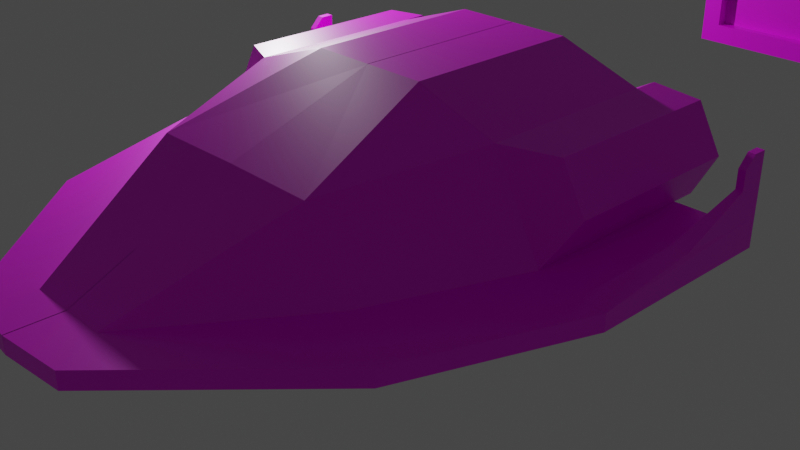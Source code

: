 # Source: Husky.blend  (saved by Blender 2.93.20; exported with 4.5.12 LTS)
import bpy
from mathutils import Matrix  # noqa: F401  (used for matrix-valued properties, if any)

bpy.ops.wm.read_factory_settings(use_empty=True)
scene = bpy.context.scene
scene.name = 'Scene'

# ---- collections
col_collection = bpy.data.collections.new('Collection'); scene.collection.children.link(col_collection)

# ---- images (referenced by path relative to the original .blend; pixels are not part of the script)
import os
ASSET_DIR = os.environ.get("B2B_ASSET_DIR", "")  # directory of the original .blend (textures are referenced by path, not embedded)
HERE = os.path.dirname(os.path.abspath(__file__))  # packed textures are extracted next to this script under _unpacked/

def load_image(name, relpath, width, height, colorspace="sRGB"):
    """Load a texture the original file referenced (path relative to the .blend, or extracted next to this script)."""
    p = next((c for c in (os.path.join(HERE, relpath), os.path.join(ASSET_DIR, relpath)) if relpath and os.path.exists(c)), "")
    if p:
        img = bpy.data.images.load(p, check_existing=True)
        img.name = name
    else:  # same state as the original file: an image datablock whose file is absent (Cycles renders it pink)
        img = bpy.data.images.new(name, width, height)
        img.source = "FILE"
        img.filepath = "//" + (relpath or name)
    img.colorspace_settings.name = colorspace
    return img
img_lspace_png = load_image('lspace.png', 'lspace.png', 1024, 1024, 'sRGB')

# ---- materials (node trees are filled in below, after node groups)
mat_lspace = bpy.data.materials.new('LSPACE')
mat_lspace.alpha_threshold = 0.0
mat_lspace.use_transparent_shadow = False
mat_lspace.line_color = (0.0, 0.0, 0.0, 1.0)

# ---- node groups
ng_auto_smooth = bpy.data.node_groups.new('Auto Smooth', 'GeometryNodeTree')
_s = ng_auto_smooth.interface.new_socket(name='Geometry', in_out='OUTPUT', socket_type='NodeSocketGeometry')
_s = ng_auto_smooth.interface.new_socket(name='Geometry', in_out='INPUT', socket_type='NodeSocketGeometry')
_s = ng_auto_smooth.interface.new_socket(name='Angle', in_out='INPUT', socket_type='NodeSocketFloat')
_s.subtype = 'ANGLE'
_s.min_value = 0.0
_s.max_value = 3.142
ng_auto_smooth.is_modifier = True
_N = ng_auto_smooth.nodes; _L = ng_auto_smooth.links
n0 = _N.new('NodeGroupOutput'); n0.name = 'Group Output'; n0.location = (480, -100)
n1 = _N.new('NodeGroupInput'); n1.name = 'Group Input'; n1.location = (-420, -300)
n2 = _N.new('NodeGroupInput'); n2.name = 'Group Input.001'; n2.location = (-60, -100)
n3 = _N.new('GeometryNodeSetShadeSmooth'); n3.name = 'Set Shade Smooth'; n3.location = (120, -100)
n3.domain = 'EDGE'
n4 = _N.new('GeometryNodeSetShadeSmooth'); n4.name = 'Set Shade Smooth.001'; n4.location = (300, -100)
n5 = _N.new('GeometryNodeInputMeshEdgeAngle'); n5.name = 'Edge Angle'; n5.location = (-420, -220)
n6 = _N.new('GeometryNodeInputEdgeSmooth'); n6.name = 'Is Edge Smooth'; n6.location = (-60, -160)
n7 = _N.new('GeometryNodeInputShadeSmooth'); n7.name = 'Is Face Smooth'; n7.location = (-240, -340)
n8 = _N.new('FunctionNodeBooleanMath'); n8.name = 'Boolean Math'; n8.location = (-60, -220)
n9 = _N.new('FunctionNodeCompare'); n9.name = 'Compare'; n9.location = (-240, -180)
n9.operation = 'LESS_EQUAL'
_L.new(n5.outputs[0], n9.inputs[0])
_L.new(n4.outputs[0], n0.inputs[0])
_L.new(n1.outputs[1], n9.inputs[1])
_L.new(n9.outputs[0], n8.inputs[0])
_L.new(n7.outputs[0], n8.inputs[1])
_L.new(n2.outputs[0], n3.inputs[0])
_L.new(n6.outputs[0], n3.inputs[1])
_L.new(n3.outputs[0], n4.inputs[0])
_L.new(n8.outputs[0], n3.inputs[2])
n0.is_active_output = True

# ---- material node trees
mat_lspace.use_nodes = True; mat_lspace.node_tree.nodes.clear()
_N = mat_lspace.node_tree.nodes; _L = mat_lspace.node_tree.links
n0 = _N.new('ShaderNodeBsdfPrincipled'); n0.name = 'Principled BSDF'; n0.location = (10, 300)
n0.distribution = 'GGX'
n0.subsurface_method = 'BURLEY'
n0.inputs[2].default_value = 0.4
n0.inputs[3].default_value = 1.45
n0.inputs[27].default_value = (0.0, 0.0, 0.0, 1.0)
n0.inputs[28].default_value = 1.0
n1 = _N.new('ShaderNodeOutputMaterial'); n1.name = 'Material Output'; n1.location = (303, 325)
n2 = _N.new('ShaderNodeTexImage'); n2.name = 'Image Texture'; n2.location = (-274, 220)
n2.image = img_lspace_png
n2.interpolation = 'Closest'
_L.new(n0.outputs[0], n1.inputs[0])
_L.new(n2.outputs[0], n0.inputs[0])
n1.is_active_output = True

# ---- world
world_world = bpy.data.worlds.new('World'); scene.world = world_world
world_world.use_nodes = True; world_world.node_tree.nodes.clear()
_N = world_world.node_tree.nodes; _L = world_world.node_tree.links
n0 = _N.new('ShaderNodeOutputWorld'); n0.name = 'World Output'; n0.location = (300, 300)
n1 = _N.new('ShaderNodeBackground'); n1.name = 'Background'; n1.location = (10, 300)
n1.inputs[0].default_value = (0.05088, 0.05088, 0.05088, 1.0)
_L.new(n1.outputs[0], n0.inputs[0])
n0.is_active_output = True
world_world.color = (0.05088, 0.05088, 0.05088)
world_world.use_sun_shadow = False
world_world.sun_shadow_jitter_overblur = 0.0

# ---- cameras
cam_camera = bpy.data.cameras.new('Camera')
cam_camera.clip_end = 100.0
cam_camera.ortho_scale = 7.314

# ---- lights
light_light = bpy.data.lights.new('Light', 'POINT')
light_light.transmission_factor = 0.0
light_light.energy = 1000.0
light_light.shadow_soft_size = 0.1
light_light.shadow_maximum_resolution = 0.006
light_light.use_absolute_resolution = True

# ---- meshes
me_cube_001 = bpy.data.meshes.new('Cube.001')
me_cube_001.from_pydata([(-1.0, -1.0, -1.0), (-1.0, -1.0, 1.0), (-1.0, 1.0, -1.0), (-1.0, 1.0, 1.0), (1.0, -1.0, -1.0), (1.0, -1.0, 1.0), (1.0, 1.0, -1.0), (1.0, 1.0, 1.0), (-1.0, -0.757, -0.757), (-1.0, -0.757, 0.757), (-1.0, 0.757, 0.757), (-1.0, 0.757, -0.757), (-0.757, 1.0, -0.757), (-0.757, 1.0, 0.757), (0.757, 1.0, 0.757), (0.757, 1.0, -0.757), (1.0, 0.757, -0.757), (1.0, 0.757, 0.757), (1.0, -0.757, 0.757), (1.0, -0.757, -0.757), (0.757, -1.0, -0.757), (0.757, -1.0, 0.757), (-0.757, -1.0, 0.757), (-0.757, -1.0, -0.757), (-0.757, 0.757, -1.0), (0.757, 0.757, -1.0), (0.757, -0.757, -1.0), (-0.757, -0.757, -1.0), (0.757, 0.757, 1.0), (-0.757, 0.757, 1.0), (-0.757, -0.757, 1.0), (0.757, -0.757, 1.0), (-1.0, -0.757, -0.757), (-1.0, -0.757, 0.757), (-1.0, 0.757, -0.757), (-1.0, 0.757, 0.757), (-0.757, 1.0, 0.757), (-0.757, 1.0, -0.757), (0.757, 1.0, -0.757), (0.757, 1.0, 0.757), (1.0, 0.757, 0.757), (1.0, 0.757, -0.757), (1.0, -0.757, -0.757), (1.0, -0.757, 0.757), (0.757, -1.0, 0.757), (0.757, -1.0, -0.757), (-0.757, -1.0, -0.757), (-0.757, -1.0, 0.757), (0.757, 0.757, -1.0), (-0.757, 0.757, -1.0), (-0.757, -0.757, -1.0), (0.757, -0.757, -1.0), (-0.757, 0.757, 1.0), (0.757, 0.757, 1.0), (0.757, -0.757, 1.0), (-0.757, -0.757, 1.0), (-1.0, -0.757, -0.757), (-1.0, -0.757, 0.757), (-1.0, 0.757, -0.757), (-1.0, 0.757, 0.757), (-0.757, 1.0, 0.757), (-0.757, 1.0, -0.757), (0.757, 1.0, -0.757), (0.757, 1.0, 0.757), (1.0, 0.757, 0.757), (1.0, 0.757, -0.757), (1.0, -0.757, -0.757), (1.0, -0.757, 0.757), (0.757, -1.0, 0.757), (0.757, -1.0, -0.757), (-0.757, -1.0, -0.757), (-0.757, -1.0, 0.757), (0.757, 0.757, -1.0), (-0.757, 0.757, -1.0), (-0.757, -0.757, -1.0), (0.757, -0.757, -1.0), (-0.757, 0.757, 1.0), (0.757, 0.757, 1.0), (0.757, -0.757, 1.0), (-0.757, -0.757, 1.0), (-0.8559, -0.757, -0.757), (-0.8559, -0.757, 0.757), (-0.8559, 0.757, -0.757), (-0.8559, 0.757, 0.757), (-0.757, 0.8559, 0.757), (-0.757, 0.8559, -0.757), (0.757, 0.8559, -0.757), (0.757, 0.8559, 0.757), (0.8559, 0.757, 0.757), (0.8559, 0.757, -0.757), (0.8559, -0.757, -0.757), (0.8559, -0.757, 0.757), (0.757, -0.8559, 0.757), (0.757, -0.8559, -0.757), (-0.757, -0.8559, -0.757), (-0.757, -0.8559, 0.757), (0.757, 0.757, -0.8559), (-0.757, 0.757, -0.8559), (-0.757, -0.757, -0.8559), (0.757, -0.757, -0.8559), (-0.757, 0.757, 0.8559), (0.757, 0.757, 0.8559), (0.757, -0.757, 0.8559), (-0.757, -0.757, 0.8559)], [], [(8, 9, 33, 32), (30, 31, 54, 55), (26, 27, 50, 51), (29, 30, 55, 52), (22, 23, 46, 47), (25, 26, 51, 48), (0, 1, 9, 8), (1, 3, 10, 9), (3, 2, 11, 10), (2, 0, 8, 11), (2, 3, 13, 12), (3, 7, 14, 13), (7, 6, 15, 14), (6, 2, 12, 15), (6, 7, 17, 16), (7, 5, 18, 17), (5, 4, 19, 18), (4, 6, 16, 19), (4, 5, 21, 20), (5, 1, 22, 21), (1, 0, 23, 22), (0, 4, 20, 23), (2, 6, 25, 24), (6, 4, 26, 25), (4, 0, 27, 26), (0, 2, 24, 27), (7, 3, 29, 28), (3, 1, 30, 29), (1, 5, 31, 30), (5, 7, 28, 31), (50, 49, 73, 74), (33, 35, 59, 57), (42, 41, 65, 66), (49, 48, 72, 73), (34, 32, 56, 58), (55, 54, 78, 79), (12, 13, 36, 37), (11, 8, 32, 34), (16, 17, 40, 41), (15, 12, 37, 38), (20, 21, 44, 45), (9, 10, 35, 33), (19, 16, 41, 42), (24, 25, 48, 49), (13, 14, 39, 36), (23, 20, 45, 46), (28, 29, 52, 53), (10, 11, 34, 35), (17, 18, 43, 40), (27, 24, 49, 50), (14, 15, 38, 39), (21, 22, 47, 44), (31, 28, 53, 54), (18, 19, 42, 43), (78, 77, 101, 102), (60, 63, 87, 84), (70, 69, 93, 94), (77, 76, 100, 101), (62, 61, 85, 86), (69, 68, 92, 93), (40, 43, 67, 64), (35, 34, 58, 59), (48, 51, 75, 72), (43, 42, 66, 67), (37, 36, 60, 61), (51, 50, 74, 75), (45, 44, 68, 69), (38, 37, 61, 62), (53, 52, 76, 77), (46, 45, 69, 70), (36, 39, 63, 60), (54, 53, 77, 78), (44, 47, 71, 68), (39, 38, 62, 63), (52, 55, 79, 76), (32, 33, 57, 56), (47, 46, 70, 71), (41, 40, 64, 65), (80, 81, 83, 82), (85, 84, 87, 86), (89, 88, 91, 90), (93, 92, 95, 94), (97, 96, 99, 98), (101, 100, 103, 102), (68, 71, 95, 92), (63, 62, 86, 87), (76, 79, 103, 100), (56, 57, 81, 80), (71, 70, 94, 95), (65, 64, 88, 89), (79, 78, 102, 103), (58, 56, 80, 82), (73, 72, 96, 97), (66, 65, 89, 90), (57, 59, 83, 81), (74, 73, 97, 98), (64, 67, 91, 88), (59, 58, 82, 83), (72, 75, 99, 96), (67, 66, 90, 91), (61, 60, 84, 85), (75, 74, 98, 99)])
_uv = me_cube_001.uv_layers.new(name='UVMap')
_uv.uv.foreach_set('vector', [0.4508, 0.4961, 0.4508, 0.4961, 0.4508, 0.4961, 0.4508, 0.4961, 0.4508, 0.4961, 0.4508, 0.4961, 0.4508, 0.4961, 0.4508, 0.4961, 0.4508, 0.4961, 0.4508, 0.4961, 0.4508, 0.4961, 0.4508, 0.4961, 0.4508, 0.4961, 0.4508, 0.4961, 0.4508, 0.4961, 0.4508, 0.4961, 0.4508, 0.4961, 0.4508, 0.4961, 0.4508, 0.4961, 0.4508, 0.4961, 0.4508, 0.4961, 0.4508, 0.4961, 0.4508, 0.4961, 0.4508, 0.4961, 0.4508, 0.4961, 0.4508, 0.4961, 0.4508, 0.4961, 0.4508, 0.4961, 0.4508, 0.4961, 0.4508, 0.4961, 0.4508, 0.4961, 0.4508, 0.4961, 0.4508, 0.4961, 0.4508, 0.4961, 0.4508, 0.4961, 0.4508, 0.4961, 0.4508, 0.4961, 0.4508, 0.4961, 0.4508, 0.4961, 0.4508, 0.4961, 0.4508, 0.4961, 0.4508, 0.4961, 0.4508, 0.4961, 0.4508, 0.4961, 0.4508, 0.4961, 0.4508, 0.4961, 0.4508, 0.4961, 0.4508, 0.4961, 0.4508, 0.4961, 0.4508, 0.4961, 0.4508, 0.4961, 0.4508, 0.4961, 0.4508, 0.4961, 0.4508, 0.4961, 0.4508, 0.4961, 0.4508, 0.4961, 0.4508, 0.4961, 0.4508, 0.4961, 0.4508, 0.4961, 0.4508, 0.4961, 0.4508, 0.4961, 0.4508, 0.4961, 0.4508, 0.4961, 0.4508, 0.4961, 0.4508, 0.4961, 0.4508, 0.4961, 0.4508, 0.4961, 0.4508, 0.4961, 0.4508, 0.4961, 0.4508, 0.4961, 0.4508, 0.4961, 0.4508, 0.4961, 0.4508, 0.4961, 0.4508, 0.4961, 0.4508, 0.4961, 0.4508, 0.4961, 0.4508, 0.4961, 0.4508, 0.4961, 0.4508, 0.4961, 0.4508, 0.4961, 0.4508, 0.4961, 0.4508, 0.4961, 0.4508, 0.4961, 0.4508, 0.4961, 0.4508, 0.4961, 0.4508, 0.4961, 0.4508, 0.4961, 0.4508, 0.4961, 0.4508, 0.4961, 0.4508, 0.4961, 0.4508, 0.4961, 0.4508, 0.4961, 0.4508, 0.4961, 0.4508, 0.4961, 0.4508, 0.4961, 0.4508, 0.4961, 0.4508, 0.4961, 0.4508, 0.4961, 0.4508, 0.4961, 0.4508, 0.4961, 0.4508, 0.4961, 0.4508, 0.4961, 0.4508, 0.4961, 0.4508, 0.4961, 0.4508, 0.4961, 0.4508, 0.4961, 0.4508, 0.4961, 0.4508, 0.4961, 0.4508, 0.4961, 0.4508, 0.4961, 0.4508, 0.4961, 0.4508, 0.4961, 0.4508, 0.4961, 0.4508, 0.4961, 0.4508, 0.4961, 0.4508, 0.4961, 0.4508, 0.4961, 0.4508, 0.4961, 0.4508, 0.4961, 0.4508, 0.4961, 0.4508, 0.4961, 0.4508, 0.4961, 0.4508, 0.4961, 0.4508, 0.4961, 0.4508, 0.4961, 0.4508, 0.4961, 0.4508, 0.4961, 0.4508, 0.4961, 0.4508, 0.4961, 0.4508, 0.4961, 0.4508, 0.4961, 0.4508, 0.4961, 0.4508, 0.4961, 0.4508, 0.4961, 0.4508, 0.4961, 0.4508, 0.4961, 0.4508, 0.4961, 0.4508, 0.4961, 0.4508, 0.4961, 0.4508, 0.4961, 0.4508, 0.4961, 0.4508, 0.4961, 0.4508, 0.4961, 0.4508, 0.4961, 0.4508, 0.4961, 0.4508, 0.4961, 0.4508, 0.4961, 0.4508, 0.4961, 0.4508, 0.4961, 0.4508, 0.4961, 0.4508, 0.4961, 0.4508, 0.4961, 0.4508, 0.4961, 0.4508, 0.4961, 0.4508, 0.4961, 0.4508, 0.4961, 0.4508, 0.4961, 0.4508, 0.4961, 0.4508, 0.4961, 0.4508, 0.4961, 0.4508, 0.4961, 0.4508, 0.4961, 0.4508, 0.4961, 0.4508, 0.4961, 0.4508, 0.4961, 0.4508, 0.4961, 0.4508, 0.4961, 0.4508, 0.4961, 0.4508, 0.4961, 0.4508, 0.4961, 0.4508, 0.4961, 0.4508, 0.4961, 0.4508, 0.4961, 0.4508, 0.4961, 0.4508, 0.4961, 0.4508, 0.4961, 0.4508, 0.4961, 0.4508, 0.4961, 0.4508, 0.4961, 0.4508, 0.4961, 0.4508, 0.4961, 0.4508, 0.4961, 0.4508, 0.4961, 0.4508, 0.4961, 0.4508, 0.4961, 0.4508, 0.4961, 0.4508, 0.4961, 0.4508, 0.4961, 0.4508, 0.4961, 0.4508, 0.4961, 0.4508, 0.4961, 0.4508, 0.4961, 0.4508, 0.4961, 0.4508, 0.4961, 0.4508, 0.4961, 0.4508, 0.4961, 0.4508, 0.4961, 0.4508, 0.4961, 0.4508, 0.4961, 0.4508, 0.4961, 0.4508, 0.4961, 0.4508, 0.4961, 0.4508, 0.4961, 0.4508, 0.4961, 0.4508, 0.4961, 0.4508, 0.4961, 0.4508, 0.4961, 0.4508, 0.4961, 0.4508, 0.4961, 0.4508, 0.4961, 0.4508, 0.4961, 0.4508, 0.4961, 0.4508, 0.4961, 0.4508, 0.4961, 0.4508, 0.4961, 0.4508, 0.4961, 0.4508, 0.4961, 0.4508, 0.4961, 0.4508, 0.4961, 0.4508, 0.4961, 0.4508, 0.4961, 0.4508, 0.4961, 0.4508, 0.4961, 0.4508, 0.4961, 0.4508, 0.4961, 0.4508, 0.4961, 0.4508, 0.4961, 0.4508, 0.4961, 0.4508, 0.4961, 0.4508, 0.4961, 0.4508, 0.4961, 0.4508, 0.4961, 0.4508, 0.4961, 0.4508, 0.4961, 0.4508, 0.4961, 0.4508, 0.4961, 0.4508, 0.4961, 0.4508, 0.4961, 0.4508, 0.4961, 0.4508, 0.4961, 0.4508, 0.4961, 0.4508, 0.4961, 0.4508, 0.4961, 0.4508, 0.4961, 0.4508, 0.4961, 0.4508, 0.4961, 0.4508, 0.4961, 0.4508, 0.4961, 0.4508, 0.4961, 0.4508, 0.4961, 0.4508, 0.4961, 0.4508, 0.4961, 0.4508, 0.4961, 0.4508, 0.4961, 0.4508, 0.4961, 0.4508, 0.4961, 0.4508, 0.4961, 0.4508, 0.4961, 0.4508, 0.4961, 0.4508, 0.4961, 0.4508, 0.4961, 0.4508, 0.4961, 0.4508, 0.4961, 0.4508, 0.4961, 0.4508, 0.4961, 0.4508, 0.4961, 0.4508, 0.4961, 0.4508, 0.4961, 0.4508, 0.4961, 0.4508, 0.4961, 0.4508, 0.4961, 0.4508, 0.4961, 0.4508, 0.4961, 0.4508, 0.4961, 0.4508, 0.4961, 0.4508, 0.4961, 0.4508, 0.4961, 0.4508, 0.4961, 0.4508, 0.4961, 0.4508, 0.4961, 0.4508, 0.4961, 0.4508, 0.4961, 0.4508, 0.4961, 0.4508, 0.4961, 0.4508, 0.4961, 0.4508, 0.4961, 0.4508, 0.4961, 0.4508, 0.4961, 0.4508, 0.4961, 0.4508, 0.4961, 0.4508, 0.4961, 0.4508, 0.4961, 0.4508, 0.4961, 0.4508, 0.4961, 0.4508, 0.4961, 0.4508, 0.4961, 0.4508, 0.4961, 0.4508, 0.4961, 0.4508, 0.4961, 0.4508, 0.4961, 0.4508, 0.4961, 0.4508, 0.4961, 0.4508, 0.4961, 0.4508, 0.4961, 0.4508, 0.4961, 0.4508, 0.4961, 0.4508, 0.4961, 0.4508, 0.4961, 0.4508, 0.4961, 0.4508, 0.4961, 0.4508, 0.4961, 0.4508, 0.4961, 0.4147, 0.6851, 0.4147, 0.6851, 0.4147, 0.6851, 0.4147, 0.6851, 0.4147, 0.6851, 0.4147, 0.6851, 0.4147, 0.6851, 0.4147, 0.6851, 0.4147, 0.6851, 0.4147, 0.6851, 0.4147, 0.6851, 0.4147, 0.6851, 0.4147, 0.6851, 0.4147, 0.6851, 0.4147, 0.6851, 0.4147, 0.6851, 0.4147, 0.6851, 0.4147, 0.6851, 0.4147, 0.6851, 0.4147, 0.6851, 0.4147, 0.6851, 0.4147, 0.6851, 0.4147, 0.6851, 0.4147, 0.6851, 0.4508, 0.4961, 0.4508, 0.4961, 0.4508, 0.4961, 0.4508, 0.4961, 0.4508, 0.4961, 0.4508, 0.4961, 0.4508, 0.4961, 0.4508, 0.4961, 0.4508, 0.4961, 0.4508, 0.4961, 0.4508, 0.4961, 0.4508, 0.4961, 0.4508, 0.4961, 0.4508, 0.4961, 0.4508, 0.4961, 0.4508, 0.4961, 0.4508, 0.4961, 0.4508, 0.4961, 0.4508, 0.4961, 0.4508, 0.4961, 0.4508, 0.4961, 0.4508, 0.4961, 0.4508, 0.4961, 0.4508, 0.4961, 0.4508, 0.4961, 0.4508, 0.4961, 0.4508, 0.4961, 0.4508, 0.4961, 0.4508, 0.4961, 0.4508, 0.4961, 0.4508, 0.4961, 0.4508, 0.4961, 0.4508, 0.4961, 0.4508, 0.4961, 0.4508, 0.4961, 0.4508, 0.4961, 0.4508, 0.4961, 0.4508, 0.4961, 0.4508, 0.4961, 0.4508, 0.4961, 0.4508, 0.4961, 0.4508, 0.4961, 0.4508, 0.4961, 0.4508, 0.4961, 0.4508, 0.4961, 0.4508, 0.4961, 0.4508, 0.4961, 0.4508, 0.4961, 0.4508, 0.4961, 0.4508, 0.4961, 0.4508, 0.4961, 0.4508, 0.4961, 0.4508, 0.4961, 0.4508, 0.4961, 0.4508, 0.4961, 0.4508, 0.4961, 0.4508, 0.4961, 0.4508, 0.4961, 0.4508, 0.4961, 0.4508, 0.4961, 0.4508, 0.4961, 0.4508, 0.4961, 0.4508, 0.4961, 0.4508, 0.4961, 0.4508, 0.4961, 0.4508, 0.4961, 0.4508, 0.4961, 0.4508, 0.4961, 0.4508, 0.4961, 0.4508, 0.4961, 0.4508, 0.4961, 0.4508, 0.4961])
me_cube_001.materials.append(mat_lspace)
me_cube_001.use_remesh_fix_poles = True
me_cube_001.use_remesh_preserve_attributes = False
me_cube_001.use_mirror_vertex_groups = False
me_cube_001.update()
me_cube = bpy.data.meshes.new('Cube')
me_cube.from_pydata([(-0.004586, -0.3964, 0.01918), (-0.004586, 1.604, 1.723), (2.148, 1.604, 0.01918), (-0.006087, -1.978, 1.193), (1.0, -1.98, 1.184), (2.127, 1.604, 1.367), (2.127, -0.141, 1.367), (2.395, 1.604, 0.8769), (2.395, -0.141, 0.8769), (0.4602, -3.633, 0.01918), (2.148, -0.3964, 0.01918), (-0.004586, -3.633, 0.01918), (2.148, 1.604, 0.411), (2.148, -0.3964, 0.411), (1.546, -2.015, 0.411), (1.546, -2.015, 0.01918), (0.4602, -3.633, 0.411), (-0.004586, -3.633, 0.411), (2.692, 1.604, 0.411), (2.986, 1.602, 0.2309), (2.684, -0.4928, 0.411), (2.031, -2.263, 0.411), (0.7164, -4.114, 0.2309), (0.7164, -4.114, 0.411), (-0.004586, -4.178, 0.2309), (-0.004586, -4.178, 0.411), (2.986, 1.602, 0.411), (2.972, -0.5449, 0.2309), (2.972, -0.5449, 0.411), (2.29, -2.4, 0.411), (2.29, -2.4, 0.2309), (2.799, 1.604, 0.5435), (2.79, 0.5842, 0.5435), (2.972, 0.5842, 0.5435), (2.986, 1.602, 0.5435), (2.905, 1.604, 0.8792), (2.905, 1.333, 0.8792), (2.981, 1.333, 0.8792), (2.986, 1.602, 0.8792), (2.905, 1.604, 1.2), (2.986, 1.602, 1.2), (-0.004586, -0.3964, 1.723), (1.601, -0.3964, 1.411), (1.601, 1.604, 1.411), (0.6734, 1.604, 1.723), (0.6734, -0.3964, 1.723), (1.738, 1.604, 0.1869), (1.212, 1.604, 0.2308), (0.9444, 1.604, 0.721), (1.191, 1.604, 1.187), (-0.008529, 1.604, 1.187), (0.6694, 1.604, 1.187), (1.268, 1.88, 1.111), (1.624, 1.88, 1.306), (2.063, 1.88, 1.269), (2.278, 1.88, 0.8762), (2.148, 1.88, 0.411), (1.716, 1.88, 0.292), (1.276, 1.88, 0.3287), (1.061, 1.88, 0.7217), (1.191, 1.88, 1.187), (1.601, 1.88, 1.411), (2.127, 1.88, 1.367), (2.395, 1.88, 0.8769), (2.071, 1.88, 0.4865), (1.738, 1.88, 0.1869), (1.212, 1.88, 0.2308), (0.9444, 1.88, 0.721), (1.624, 1.598, 1.306), (2.071, 1.598, 0.4865), (1.716, 1.598, 0.292), (1.268, 1.598, 1.111), (2.063, 1.598, 1.269), (2.278, 1.598, 0.8762), (1.276, 1.598, 0.3287), (1.061, 1.598, 0.7217), (0.6694, 1.604, 0.721), (-0.008529, 1.604, 0.721), (1.212, 1.604, 0.01918), (1.212, -0.3964, 0.01918), (0.6694, 1.023, 0.01918), (-0.004586, 1.023, 0.01918), (1.212, 1.176, 0.2308), (0.9444, 1.518, 0.721), (0.6694, 1.176, 0.2308), (0.6694, 1.518, 0.721), (-0.008529, 1.176, 0.2308), (-0.008529, 1.518, 0.721), (1.212, 1.023, 0.01918), (2.983, 1.457, 1.2), (2.981, 1.333, 1.076), (2.905, 1.333, 1.076), (2.905, 1.457, 1.2), (0.7833, -2.644, 0.8736), (0.6769, -2.969, 0.7213), (0.8524, -2.688, 0.7395), (-0.005189, -2.968, 0.7252), (-0.005484, -2.643, 0.8791)], [], [(47, 48, 67, 66), (45, 44, 1, 41), (5, 7, 63, 62), (0, 79, 10, 15, 9, 11), (4, 42, 45), (7, 5, 6, 8), (43, 42, 6, 5), (13, 12, 7, 8), (42, 13, 8, 6), (13, 42, 4, 14), (10, 2, 19, 27), (13, 14, 21, 20), (11, 9, 22, 24), (20, 21, 29, 28), (9, 15, 30, 22), (16, 17, 25, 23), (14, 16, 23, 21), (12, 13, 20, 18), (15, 10, 27, 30), (2, 12, 18, 19), (19, 26, 28, 27), (27, 28, 29, 30), (22, 30, 29, 23), (24, 22, 23, 25), (21, 23, 29), (26, 18, 31, 34), (19, 18, 26), (34, 31, 35, 38), (20, 28, 33, 32), (18, 20, 32, 31), (28, 26, 34, 33), (36, 37, 90, 91), (32, 33, 37, 36), (33, 34, 38, 37), (31, 32, 36, 35), (37, 38, 40, 89, 90), (38, 35, 39, 40), (35, 36, 91, 92, 39), (41, 3, 4), (43, 44, 45, 42), (41, 4, 45), (49, 43, 61, 60), (51, 50, 1, 44), (51, 44, 43, 49), (50, 51, 76, 77), (76, 51, 49, 48), (59, 52, 71, 75), (52, 53, 68, 71), (53, 54, 72, 68), (43, 5, 62, 61), (48, 49, 60, 67), (7, 12, 56, 63), (46, 47, 66, 65), (12, 46, 65, 56), (53, 52, 60, 61), (55, 54, 62, 63), (54, 53, 61, 62), (57, 64, 56, 65), (64, 55, 63, 56), (59, 58, 66, 67), (58, 57, 65, 66), (52, 59, 67, 60), (69, 68, 72, 73), (70, 71, 68, 69), (71, 70, 74, 75), (58, 59, 75, 74), (64, 57, 70, 69), (54, 55, 73, 72), (57, 58, 74, 70), (55, 64, 69, 73), (77, 76, 85, 87), (47, 78, 88, 82), (83, 82, 84, 85), (2, 78, 47, 46), (2, 46, 12), (76, 48, 83, 85), (85, 84, 86, 87), (88, 80, 84, 82), (86, 84, 80, 81), (48, 47, 82, 83), (79, 0, 80), (81, 80, 0), (80, 88, 79), (88, 78, 2), (2, 10, 88), (10, 79, 88), (89, 92, 91, 90), (39, 92, 89, 40), (3, 97, 93, 4), (95, 94, 16, 14), (93, 95, 14, 4), (93, 94, 95), (93, 97, 96, 94), (16, 94, 96, 17)])
_uv = me_cube.uv_layers.new(name='UVMap')
_uv.uv.foreach_set('vector', [0.0, 0.0, 0.0, 0.0, 0.0, 0.0, 0.0, 0.0, 0.75, 0.3125, 0.75, 0.3125, 0.75, 0.3125, 0.75, 0.3125, 0.75, 0.3125, 0.75, 0.3125, 0.75, 0.3125, 0.75, 0.3125, 0.5625, 0.6875, 0.5625, 0.6875, 0.5625, 0.6875, 0.5625, 0.6875, 0.5625, 0.6875, 0.5625, 0.6875, 0.75, 0.3125, 0.75, 0.3125, 0.75, 0.3125, 0.75, 0.3125, 0.75, 0.3125, 0.75, 0.3125, 0.75, 0.3125, 0.75, 0.3125, 0.75, 0.3125, 0.75, 0.3125, 0.75, 0.3125, 0.75, 0.3125, 0.75, 0.3125, 0.75, 0.3125, 0.75, 0.3125, 0.5625, 0.6875, 0.5625, 0.6875, 0.5625, 0.6875, 0.5625, 0.6875, 0.75, 0.3125, 0.75, 0.3125, 0.75, 0.3125, 0.75, 0.3125, 0.5625, 0.6875, 0.5625, 0.6875, 0.5625, 0.6875, 0.5625, 0.6875, 0.5625, 0.6875, 0.5625, 0.6875, 0.5625, 0.6875, 0.5625, 0.6875, 0.5625, 0.6875, 0.5625, 0.6875, 0.5625, 0.6875, 0.5625, 0.6875, 0.5625, 0.6875, 0.5625, 0.6875, 0.5625, 0.6875, 0.5625, 0.6875, 0.5625, 0.6875, 0.5625, 0.6875, 0.5625, 0.6875, 0.5625, 0.6875, 0.5625, 0.6875, 0.5625, 0.6875, 0.5625, 0.6875, 0.5625, 0.6875, 0.5625, 0.6875, 0.5625, 0.6875, 0.5625, 0.6875, 0.5625, 0.6875, 0.5625, 0.6875, 0.5625, 0.6875, 0.5625, 0.6875, 0.5625, 0.6875, 0.5625, 0.6875, 0.5625, 0.6875, 0.5625, 0.6875, 0.5625, 0.6875, 0.5625, 0.6875, 0.5625, 0.6875, 0.5625, 0.6875, 0.5625, 0.6875, 0.5625, 0.6875, 0.5625, 0.6875, 0.5625, 0.6875, 0.5625, 0.6875, 0.5625, 0.6875, 0.5625, 0.6875, 0.5625, 0.6875, 0.5625, 0.6875, 0.5625, 0.6875, 0.5625, 0.6875, 0.5625, 0.6875, 0.5625, 0.6875, 0.5625, 0.6875, 0.5625, 0.6875, 0.5625, 0.6875, 0.5625, 0.6875, 0.5625, 0.6875, 0.5625, 0.6875, 0.5625, 0.6875, 0.5625, 0.6875, 0.5625, 0.6875, 0.5625, 0.6875, 0.5625, 0.6875, 0.5625, 0.6875, 0.5625, 0.6875, 0.5625, 0.6875, 0.5625, 0.6875, 0.5625, 0.6875, 0.5625, 0.6875, 0.5625, 0.6875, 0.5625, 0.6875, 0.5625, 0.6875, 0.5625, 0.6875, 0.5625, 0.6875, 0.5625, 0.6875, 0.5625, 0.6875, 0.5625, 0.6875, 0.5625, 0.6875, 0.5625, 0.6875, 0.5625, 0.6875, 0.5625, 0.6875, 0.5625, 0.6875, 0.5625, 0.6875, 0.5625, 0.6875, 0.5625, 0.6875, 0.5625, 0.6875, 0.5625, 0.6875, 0.5625, 0.6875, 0.5625, 0.6875, 0.5625, 0.6875, 0.5625, 0.6875, 0.5625, 0.6875, 0.5625, 0.6875, 0.5625, 0.6875, 0.5625, 0.6875, 0.5625, 0.6875, 0.5625, 0.6875, 0.5625, 0.6875, 0.5625, 0.6875, 0.5625, 0.6875, 0.5625, 0.6875, 0.5625, 0.6875, 0.5625, 0.6875, 0.5625, 0.6875, 0.5625, 0.6875, 0.5625, 0.6875, 0.5625, 0.6875, 0.5625, 0.6875, 0.5625, 0.6875, 0.5625, 0.6875, 0.5625, 0.6875, 0.5625, 0.6875, 0.75, 0.3125, 0.75, 0.3125, 0.75, 0.3125, 0.75, 0.3125, 0.75, 0.3125, 0.75, 0.3125, 0.75, 0.3125, 0.75, 0.3125, 0.75, 0.3125, 0.75, 0.3125, 0.4375, 0.5625, 0.4375, 0.5625, 0.4375, 0.5625, 0.4375, 0.5625, 0.5625, 0.6562, 0.5625, 0.6562, 0.5625, 0.6562, 0.5625, 0.6562, 0.5625, 0.6562, 0.5625, 0.6562, 0.5625, 0.6875, 0.5625, 0.6875, 0.5625, 0.6562, 0.5625, 0.6562, 0.5625, 0.6562, 0.5625, 0.6562, 0.5625, 0.6562, 0.5625, 0.6562, 0.5625, 0.6875, 0.5625, 0.6875, 0.5625, 0.6875, 0.5625, 0.6875, 0.5625, 0.6875, 0.5625, 0.6875, 0.5625, 0.6875, 0.5625, 0.6875, 0.5625, 0.6875, 0.5625, 0.6875, 0.5625, 0.6875, 0.5625, 0.6875, 0.5625, 0.6875, 0.5625, 0.6875, 0.75, 0.3125, 0.75, 0.3125, 0.75, 0.3125, 0.75, 0.3125, 0.4375, 0.5625, 0.4375, 0.5625, 0.4375, 0.5625, 0.4375, 0.5625, 0.75, 0.3125, 0.75, 0.3125, 0.75, 0.3125, 0.75, 0.3125, 0.0, 0.0, 0.0, 0.0, 0.0, 0.0, 0.0, 0.0, 0.0, 0.0, 0.0, 0.0, 0.0, 0.0, 0.0, 0.0, 0.4375, 0.5625, 0.4375, 0.5625, 0.4375, 0.5625, 0.4375, 0.5625, 0.4375, 0.5625, 0.4375, 0.5625, 0.4375, 0.5625, 0.4375, 0.5625, 0.4375, 0.5625, 0.4375, 0.5625, 0.4375, 0.5625, 0.4375, 0.5625, 0.4375, 0.5625, 0.4375, 0.5625, 0.4375, 0.5625, 0.4375, 0.5625, 0.4375, 0.5625, 0.4375, 0.5625, 0.4375, 0.5625, 0.4375, 0.5625, 0.4375, 0.5625, 0.4375, 0.5625, 0.4375, 0.5625, 0.4375, 0.5625, 0.4375, 0.5625, 0.4375, 0.5625, 0.4375, 0.5625, 0.4375, 0.5625, 0.4375, 0.5625, 0.4375, 0.5625, 0.4375, 0.5625, 0.4375, 0.5625, 0.5625, 0.6875, 0.5625, 0.6875, 0.5625, 0.6875, 0.5625, 0.6875, 0.5625, 0.6875, 0.5625, 0.6875, 0.5625, 0.6875, 0.5625, 0.6875, 0.5625, 0.6875, 0.5625, 0.6875, 0.5625, 0.6875, 0.5625, 0.6875, 0.5625, 0.6875, 0.5625, 0.6875, 0.5625, 0.6875, 0.5625, 0.6875, 0.5625, 0.6875, 0.5625, 0.6875, 0.5625, 0.6875, 0.5625, 0.6875, 0.5625, 0.6875, 0.5625, 0.6875, 0.5625, 0.6875, 0.5625, 0.6875, 0.5625, 0.6875, 0.5625, 0.6875, 0.5625, 0.6875, 0.5625, 0.6875, 0.5625, 0.6875, 0.5625, 0.6875, 0.5625, 0.6875, 0.5625, 0.6875, 0.0, 0.0, 0.0, 0.0, 0.0, 0.0, 0.0, 0.0, 0.5937, 0.6562, 0.5937, 0.6562, 0.5937, 0.6562, 0.5937, 0.6562, 0.5625, 0.6875, 0.5625, 0.6875, 0.5625, 0.6875, 0.5625, 0.6875, 0.5937, 0.6562, 0.5937, 0.6562, 0.5937, 0.6562, 0.5937, 0.6562, 0.5937, 0.6562, 0.5937, 0.6562, 0.5937, 0.6562, 0.0, 0.0, 0.0, 0.0, 0.0, 0.0, 0.0, 0.0, 0.5625, 0.6875, 0.5625, 0.6875, 0.5625, 0.6875, 0.5625, 0.6875, 0.5625, 0.6875, 0.5625, 0.6875, 0.5625, 0.6875, 0.5625, 0.6875, 0.5625, 0.6875, 0.5625, 0.6875, 0.5625, 0.6875, 0.5625, 0.6875, 0.0, 0.0, 0.0, 0.0, 0.0, 0.0, 0.0, 0.0, 0.5625, 0.6875, 0.5625, 0.6875, 0.5625, 0.6875, 0.5625, 0.6875, 0.5625, 0.6875, 0.5625, 0.6875, 0.5625, 0.6875, 0.5625, 0.6875, 0.5625, 0.6875, 0.5625, 0.6875, 0.5937, 0.6562, 0.5937, 0.6562, 0.5937, 0.6562, 0.5625, 0.6875, 0.5625, 0.6875, 0.5625, 0.6875, 0.5625, 0.6875, 0.5625, 0.6875, 0.5625, 0.6875, 0.5625, 0.6875, 0.5625, 0.6875, 0.5625, 0.6875, 0.5625, 0.6875, 0.5625, 0.6875, 0.5625, 0.6875, 0.5625, 0.6875, 0.75, 0.3125, 0.75, 0.3125, 0.75, 0.3125, 0.75, 0.3125, 0.75, 0.3125, 0.75, 0.3125, 0.75, 0.3125, 0.75, 0.3125, 0.75, 0.3125, 0.75, 0.3125, 0.75, 0.3125, 0.75, 0.3125, 0.375, 0.7375, 0.375, 0.7375, 0.375, 0.7375, 0.375, 0.7375, 0.375, 0.7375, 0.375, 0.7375, 0.375, 0.7375, 0.75, 0.3125, 0.75, 0.3125, 0.75, 0.3125, 0.75, 0.3125])
me_cube.materials.append(mat_lspace)
me_cube.use_remesh_fix_poles = True
me_cube.use_remesh_preserve_attributes = False
me_cube.update()

# ---- objects
ob_light = bpy.data.objects.new('Light', light_light)
ob_camera = bpy.data.objects.new('Camera', cam_camera)
ob_crate = bpy.data.objects.new('Crate', me_cube_001)
ob_husky = bpy.data.objects.new('Husky', me_cube)

# ---- transforms, parenting, visibility, modifiers, constraints
ob_light.location = (-5.214, 2.299, 3.086)
ob_light.rotation_euler = (0.6503, 0.05522, 1.866)
ob_light.lock_rotations_4d = False
ob_light.empty_display_type = 'ARROWS'
ob_light.color = (0.0, 0.0, 0.0, 0.0)
ob_light.lineart.crease_threshold = 0.0
ob_camera.location = (7.359, -6.926, 4.958)
ob_camera.rotation_euler = (1.109, 0.0, 0.8149)
ob_camera.lock_rotations_4d = False
ob_camera.empty_display_type = 'ARROWS'
ob_camera.color = (0.0, 0.0, 0.0, 0.0)
ob_camera.display_type = 'WIRE'
ob_camera.lineart.crease_threshold = 0.0
ob_crate.location = (0.2174, 7.586, 1.337)
ob_crate.lineart.crease_threshold = 0.0
ob_husky.location = (0.0, 0.0, 0.0)
_m = ob_husky.modifiers.new('Mirror', 'MIRROR')
_m = ob_husky.modifiers.new('Auto Smooth', 'NODES')
_m.node_group = ng_auto_smooth
_gi = [s.identifier for s in ng_auto_smooth.interface.items_tree if s.item_type == 'SOCKET' and s.in_out == 'INPUT']
_m[_gi[1]] = 0.5236  # Angle

# ---- collection membership
col_collection.objects.link(ob_light)
col_collection.objects.link(ob_camera)
col_collection.objects.link(ob_crate)
col_collection.objects.link(ob_husky)

# ---- scene / render settings (as saved in the file)
scene.camera = ob_camera
scene.frame_start = 1; scene.frame_end = 250; scene.frame_set(1)
scene.render.engine = 'BLENDER_EEVEE_NEXT'
scene.cycles.use_denoising = False
scene.cycles.samples = 128
scene.cycles.sampling_pattern = 'TABULATED_SOBOL'
scene.cycles.use_adaptive_sampling = False
scene.cycles.use_light_tree = False
scene.view_settings.view_transform = 'Filmic'
bpy.context.view_layer.update()
